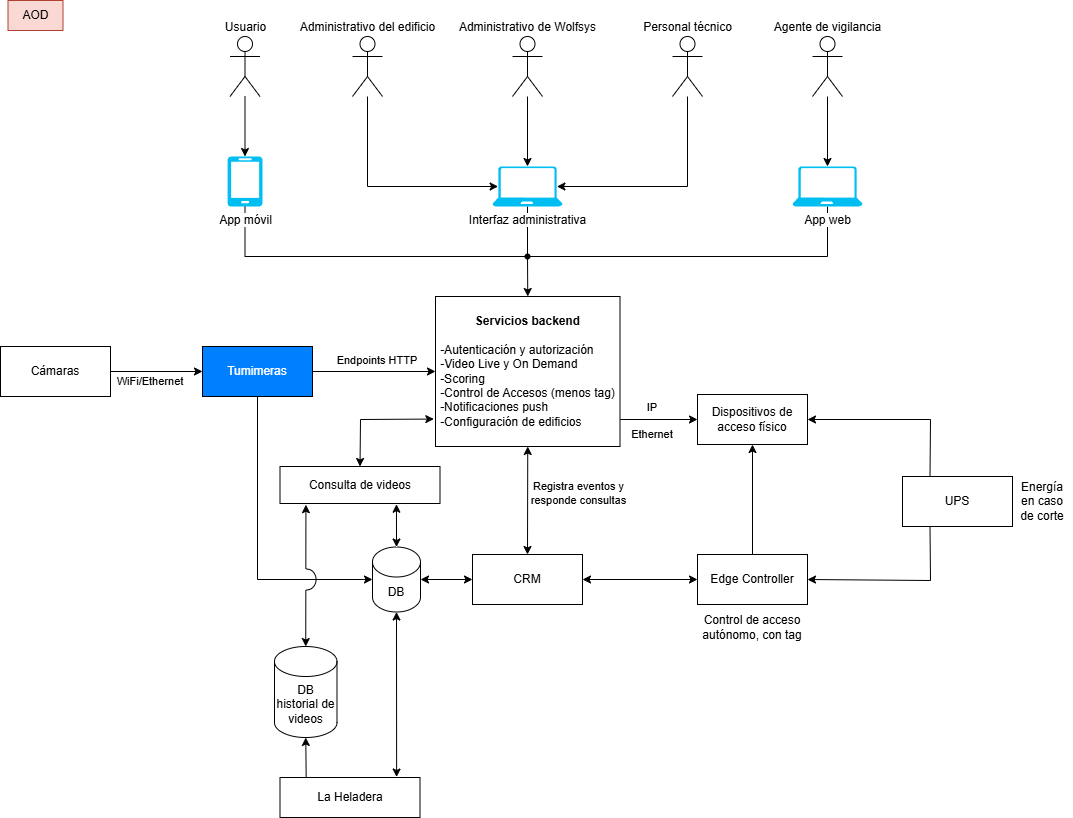

The diagram above was exported from draw.io. Its source (the exported page's mxGraphModel, read from the mxfile embedded in the PNG):
<mxGraphModel dx="1426" dy="823" grid="1" gridSize="10" guides="1" tooltips="1" connect="1" arrows="1" fold="1" page="1" pageScale="1" pageWidth="1169" pageHeight="827" math="0" shadow="0">
  <root>
    <mxCell id="0" />
    <mxCell id="1" parent="0" />
    <mxCell id="2USoUXH-JXkQr2h2Ghpu-1" value="Usuario" style="shape=umlActor;verticalLabelPosition=top;verticalAlign=bottom;html=1;align=center;labelPosition=center;" parent="1" vertex="1">
      <mxGeometry x="229.5" y="46" width="30" height="60" as="geometry" />
    </mxCell>
    <mxCell id="2USoUXH-JXkQr2h2Ghpu-6" value="Administrativo del edificio" style="shape=umlActor;verticalLabelPosition=top;verticalAlign=bottom;html=1;labelPosition=center;align=center;" parent="1" vertex="1">
      <mxGeometry x="352" y="46" width="30" height="60" as="geometry" />
    </mxCell>
    <mxCell id="2USoUXH-JXkQr2h2Ghpu-23" style="edgeStyle=orthogonalEdgeStyle;rounded=0;orthogonalLoop=1;jettySize=auto;html=1;" parent="1" source="2USoUXH-JXkQr2h2Ghpu-7" target="2USoUXH-JXkQr2h2Ghpu-17" edge="1">
      <mxGeometry relative="1" as="geometry" />
    </mxCell>
    <mxCell id="2USoUXH-JXkQr2h2Ghpu-7" value="Agente de vigilancia" style="shape=umlActor;verticalLabelPosition=top;verticalAlign=bottom;html=1;labelPosition=center;align=center;" parent="1" vertex="1">
      <mxGeometry x="812" y="46" width="30" height="60" as="geometry" />
    </mxCell>
    <mxCell id="2USoUXH-JXkQr2h2Ghpu-8" value="Personal técnico" style="shape=umlActor;verticalLabelPosition=top;verticalAlign=bottom;html=1;labelPosition=center;align=center;" parent="1" vertex="1">
      <mxGeometry x="672" y="46" width="30" height="60" as="geometry" />
    </mxCell>
    <mxCell id="2USoUXH-JXkQr2h2Ghpu-12" value="Administrativo de Wolfsys" style="shape=umlActor;verticalLabelPosition=top;verticalAlign=bottom;html=1;labelPosition=center;align=center;" parent="1" vertex="1">
      <mxGeometry x="512" y="46" width="30" height="60" as="geometry" />
    </mxCell>
    <mxCell id="2USoUXH-JXkQr2h2Ghpu-37" style="edgeStyle=orthogonalEdgeStyle;rounded=0;orthogonalLoop=1;jettySize=auto;html=1;entryX=0.397;entryY=0.553;entryDx=0;entryDy=0;entryPerimeter=0;endArrow=none;startFill=0;" parent="1" source="2USoUXH-JXkQr2h2Ghpu-14" target="_ZhD5MY3oaE8I9x_8OGQ-15" edge="1">
      <mxGeometry relative="1" as="geometry">
        <Array as="points">
          <mxPoint x="245" y="266" />
        </Array>
      </mxGeometry>
    </mxCell>
    <mxCell id="2USoUXH-JXkQr2h2Ghpu-14" value="App móvil" style="verticalLabelPosition=bottom;html=1;verticalAlign=top;align=center;strokeColor=none;fillColor=#00BEF2;shape=mxgraph.azure.mobile;pointerEvents=1;labelBackgroundColor=default;" parent="1" vertex="1">
      <mxGeometry x="227" y="166" width="35" height="50" as="geometry" />
    </mxCell>
    <mxCell id="2USoUXH-JXkQr2h2Ghpu-26" style="edgeStyle=orthogonalEdgeStyle;rounded=0;orthogonalLoop=1;jettySize=auto;html=1;entryX=0.497;entryY=0.36;entryDx=0;entryDy=0;entryPerimeter=0;endArrow=none;startFill=0;" parent="1" source="2USoUXH-JXkQr2h2Ghpu-15" target="_ZhD5MY3oaE8I9x_8OGQ-15" edge="1">
      <mxGeometry relative="1" as="geometry">
        <mxPoint x="527" y="356" as="targetPoint" />
      </mxGeometry>
    </mxCell>
    <mxCell id="2USoUXH-JXkQr2h2Ghpu-15" value="Interfaz administrativa" style="verticalLabelPosition=bottom;html=1;verticalAlign=top;align=center;strokeColor=none;fillColor=#00BEF2;shape=mxgraph.azure.laptop;pointerEvents=1;labelBackgroundColor=default;" parent="1" vertex="1">
      <mxGeometry x="492" y="176" width="70" height="40" as="geometry" />
    </mxCell>
    <mxCell id="2USoUXH-JXkQr2h2Ghpu-36" style="edgeStyle=orthogonalEdgeStyle;rounded=0;orthogonalLoop=1;jettySize=auto;html=1;entryX=0.61;entryY=0.567;entryDx=0;entryDy=0;entryPerimeter=0;endArrow=none;startFill=0;" parent="1" source="2USoUXH-JXkQr2h2Ghpu-17" target="_ZhD5MY3oaE8I9x_8OGQ-15" edge="1">
      <mxGeometry relative="1" as="geometry">
        <Array as="points">
          <mxPoint x="827" y="266" />
        </Array>
      </mxGeometry>
    </mxCell>
    <mxCell id="2USoUXH-JXkQr2h2Ghpu-17" value="App web" style="verticalLabelPosition=bottom;html=1;verticalAlign=top;align=center;strokeColor=none;fillColor=#00BEF2;shape=mxgraph.azure.laptop;pointerEvents=1;labelBackgroundColor=default;" parent="1" vertex="1">
      <mxGeometry x="792" y="176" width="70" height="40" as="geometry" />
    </mxCell>
    <mxCell id="2USoUXH-JXkQr2h2Ghpu-19" style="rounded=0;orthogonalLoop=1;jettySize=auto;html=1;entryX=0.5;entryY=0;entryDx=0;entryDy=0;entryPerimeter=0;" parent="1" source="2USoUXH-JXkQr2h2Ghpu-1" target="2USoUXH-JXkQr2h2Ghpu-14" edge="1">
      <mxGeometry relative="1" as="geometry" />
    </mxCell>
    <mxCell id="2USoUXH-JXkQr2h2Ghpu-21" style="rounded=0;orthogonalLoop=1;jettySize=auto;html=1;entryX=0.5;entryY=0;entryDx=0;entryDy=0;entryPerimeter=0;" parent="1" source="2USoUXH-JXkQr2h2Ghpu-12" target="2USoUXH-JXkQr2h2Ghpu-15" edge="1">
      <mxGeometry relative="1" as="geometry" />
    </mxCell>
    <mxCell id="2USoUXH-JXkQr2h2Ghpu-22" style="rounded=0;orthogonalLoop=1;jettySize=auto;html=1;entryX=0.92;entryY=0.5;entryDx=0;entryDy=0;entryPerimeter=0;" parent="1" source="2USoUXH-JXkQr2h2Ghpu-8" target="2USoUXH-JXkQr2h2Ghpu-15" edge="1">
      <mxGeometry relative="1" as="geometry">
        <Array as="points">
          <mxPoint x="687" y="196" />
        </Array>
      </mxGeometry>
    </mxCell>
    <mxCell id="2USoUXH-JXkQr2h2Ghpu-24" style="rounded=0;orthogonalLoop=1;jettySize=auto;html=1;entryX=0.08;entryY=0.5;entryDx=0;entryDy=0;entryPerimeter=0;" parent="1" source="2USoUXH-JXkQr2h2Ghpu-6" target="2USoUXH-JXkQr2h2Ghpu-15" edge="1">
      <mxGeometry relative="1" as="geometry">
        <Array as="points">
          <mxPoint x="367" y="196" />
        </Array>
      </mxGeometry>
    </mxCell>
    <mxCell id="2USoUXH-JXkQr2h2Ghpu-66" style="rounded=0;orthogonalLoop=1;jettySize=auto;html=1;exitX=0.5;exitY=1;exitDx=0;exitDy=0;entryX=0.5;entryY=0;entryDx=0;entryDy=0;startArrow=classic;startFill=1;" parent="1" source="2USoUXH-JXkQr2h2Ghpu-35" target="2USoUXH-JXkQr2h2Ghpu-60" edge="1">
      <mxGeometry relative="1" as="geometry" />
    </mxCell>
    <mxCell id="2USoUXH-JXkQr2h2Ghpu-35" value="&lt;b&gt;Servicios backend&lt;/b&gt;&lt;div&gt;&lt;b&gt;&lt;br&gt;&lt;/b&gt;&lt;div style=&quot;text-align: left;&quot;&gt;-Autenticación y autorización&lt;/div&gt;&lt;div style=&quot;text-align: left;&quot;&gt;-&lt;span style=&quot;background-color: transparent; color: light-dark(rgb(0, 0, 0), rgb(255, 255, 255));&quot;&gt;Video Live y On Demand&lt;/span&gt;&lt;span style=&quot;background-color: transparent; color: light-dark(rgb(0, 0, 0), rgb(255, 255, 255));&quot;&gt;&amp;nbsp;&lt;/span&gt;&lt;/div&gt;&lt;div style=&quot;text-align: left;&quot;&gt;&lt;span style=&quot;background-color: transparent; color: light-dark(rgb(0, 0, 0), rgb(255, 255, 255));&quot;&gt;-Scoring&lt;/span&gt;&lt;/div&gt;&lt;div style=&quot;text-align: left;&quot;&gt;&lt;span style=&quot;background-color: transparent; color: light-dark(rgb(0, 0, 0), rgb(255, 255, 255));&quot;&gt;-Control de Accesos (menos tag)&lt;/span&gt;&lt;/div&gt;&lt;div style=&quot;text-align: left;&quot;&gt;&lt;span style=&quot;background-color: transparent; color: light-dark(rgb(0, 0, 0), rgb(255, 255, 255));&quot;&gt;-Notificaciones&lt;/span&gt;&lt;span style=&quot;background-color: transparent; color: light-dark(rgb(0, 0, 0), rgb(255, 255, 255));&quot;&gt;&amp;nbsp;push&lt;/span&gt;&lt;/div&gt;&lt;div style=&quot;text-align: left;&quot;&gt;&lt;span style=&quot;background-color: transparent; color: light-dark(rgb(0, 0, 0), rgb(255, 255, 255));&quot;&gt;-Configuración&lt;/span&gt;&lt;span style=&quot;background-color: transparent; color: light-dark(rgb(0, 0, 0), rgb(255, 255, 255));&quot; class=&quot;Apple-converted-space&quot;&gt;&amp;nbsp;de edificios&lt;/span&gt;&lt;/div&gt;&lt;/div&gt;" style="html=1;whiteSpace=wrap;" parent="1" vertex="1">
      <mxGeometry x="435" y="306" width="184.5" height="150" as="geometry" />
    </mxCell>
    <mxCell id="2USoUXH-JXkQr2h2Ghpu-49" style="rounded=0;orthogonalLoop=1;jettySize=auto;html=1;entryX=0.5;entryY=1;entryDx=0;entryDy=0;" parent="1" source="2USoUXH-JXkQr2h2Ghpu-39" target="2USoUXH-JXkQr2h2Ghpu-42" edge="1">
      <mxGeometry relative="1" as="geometry" />
    </mxCell>
    <mxCell id="2USoUXH-JXkQr2h2Ghpu-39" value="Edge Controller" style="html=1;whiteSpace=wrap;" parent="1" vertex="1">
      <mxGeometry x="697" y="564" width="110" height="50" as="geometry" />
    </mxCell>
    <mxCell id="2USoUXH-JXkQr2h2Ghpu-64" style="rounded=0;orthogonalLoop=1;jettySize=auto;html=1;exitX=1;exitY=0.5;exitDx=0;exitDy=0;entryX=0;entryY=0.5;entryDx=0;entryDy=0;" parent="1" source="2USoUXH-JXkQr2h2Ghpu-40" target="2USoUXH-JXkQr2h2Ghpu-35" edge="1">
      <mxGeometry relative="1" as="geometry" />
    </mxCell>
    <mxCell id="2USoUXH-JXkQr2h2Ghpu-69" style="rounded=0;orthogonalLoop=1;jettySize=auto;html=1;exitX=0.5;exitY=1;exitDx=0;exitDy=0;entryX=0;entryY=0.5;entryDx=0;entryDy=0;entryPerimeter=0;" parent="1" source="2USoUXH-JXkQr2h2Ghpu-40" target="2USoUXH-JXkQr2h2Ghpu-45" edge="1">
      <mxGeometry relative="1" as="geometry">
        <Array as="points">
          <mxPoint x="257" y="589" />
        </Array>
        <mxPoint x="260" y="455" as="sourcePoint" />
      </mxGeometry>
    </mxCell>
    <mxCell id="2USoUXH-JXkQr2h2Ghpu-40" value="Tumimeras" style="html=1;whiteSpace=wrap;labelBackgroundColor=none;fontColor=light-dark(#ffffff, #ededed);fillColor=#007FFF;" parent="1" vertex="1">
      <mxGeometry x="202" y="356" width="110" height="50" as="geometry" />
    </mxCell>
    <mxCell id="2USoUXH-JXkQr2h2Ghpu-58" style="rounded=0;orthogonalLoop=1;jettySize=auto;html=1;exitX=1;exitY=0.5;exitDx=0;exitDy=0;entryX=0;entryY=0.5;entryDx=0;entryDy=0;" parent="1" source="2USoUXH-JXkQr2h2Ghpu-41" target="2USoUXH-JXkQr2h2Ghpu-40" edge="1">
      <mxGeometry relative="1" as="geometry" />
    </mxCell>
    <mxCell id="2USoUXH-JXkQr2h2Ghpu-41" value="Cámaras" style="html=1;whiteSpace=wrap;" parent="1" vertex="1">
      <mxGeometry y="356" width="110" height="50" as="geometry" />
    </mxCell>
    <mxCell id="2USoUXH-JXkQr2h2Ghpu-42" value="Dispositivos de acceso físico" style="html=1;whiteSpace=wrap;" parent="1" vertex="1">
      <mxGeometry x="697" y="404" width="110" height="50" as="geometry" />
    </mxCell>
    <mxCell id="2USoUXH-JXkQr2h2Ghpu-45" value="DB" style="shape=cylinder3;whiteSpace=wrap;html=1;boundedLbl=1;backgroundOutline=1;size=15;" parent="1" vertex="1">
      <mxGeometry x="372" y="556.5" width="48" height="65" as="geometry" />
    </mxCell>
    <mxCell id="2USoUXH-JXkQr2h2Ghpu-55" style="rounded=0;orthogonalLoop=1;jettySize=auto;html=1;exitX=0.25;exitY=1;exitDx=0;exitDy=0;entryX=1;entryY=0.5;entryDx=0;entryDy=0;" parent="1" source="2USoUXH-JXkQr2h2Ghpu-54" target="2USoUXH-JXkQr2h2Ghpu-39" edge="1">
      <mxGeometry relative="1" as="geometry">
        <mxPoint x="929.5" y="558" as="sourcePoint" />
        <Array as="points">
          <mxPoint x="930" y="590" />
        </Array>
      </mxGeometry>
    </mxCell>
    <mxCell id="2USoUXH-JXkQr2h2Ghpu-56" style="rounded=0;orthogonalLoop=1;jettySize=auto;html=1;entryX=1;entryY=0.5;entryDx=0;entryDy=0;exitX=0.25;exitY=0;exitDx=0;exitDy=0;" parent="1" source="2USoUXH-JXkQr2h2Ghpu-54" target="2USoUXH-JXkQr2h2Ghpu-42" edge="1">
      <mxGeometry relative="1" as="geometry">
        <Array as="points">
          <mxPoint x="930" y="429" />
        </Array>
      </mxGeometry>
    </mxCell>
    <mxCell id="2USoUXH-JXkQr2h2Ghpu-54" value="UPS" style="html=1;whiteSpace=wrap;" parent="1" vertex="1">
      <mxGeometry x="902" y="486" width="110" height="50" as="geometry" />
    </mxCell>
    <mxCell id="2USoUXH-JXkQr2h2Ghpu-67" style="rounded=0;orthogonalLoop=1;jettySize=auto;html=1;exitX=1;exitY=0.5;exitDx=0;exitDy=0;entryX=0;entryY=0.5;entryDx=0;entryDy=0;startArrow=classic;startFill=1;" parent="1" source="2USoUXH-JXkQr2h2Ghpu-60" target="2USoUXH-JXkQr2h2Ghpu-39" edge="1">
      <mxGeometry relative="1" as="geometry" />
    </mxCell>
    <mxCell id="2USoUXH-JXkQr2h2Ghpu-60" value="CRM" style="html=1;whiteSpace=wrap;" parent="1" vertex="1">
      <mxGeometry x="472" y="564" width="110" height="50" as="geometry" />
    </mxCell>
    <mxCell id="2USoUXH-JXkQr2h2Ghpu-61" style="rounded=0;orthogonalLoop=1;jettySize=auto;html=1;exitX=0;exitY=0.5;exitDx=0;exitDy=0;entryX=1;entryY=0.5;entryDx=0;entryDy=0;entryPerimeter=0;startArrow=classic;startFill=1;" parent="1" source="2USoUXH-JXkQr2h2Ghpu-60" target="2USoUXH-JXkQr2h2Ghpu-45" edge="1">
      <mxGeometry relative="1" as="geometry" />
    </mxCell>
    <mxCell id="_ZhD5MY3oaE8I9x_8OGQ-1" value="AOD" style="rounded=0;whiteSpace=wrap;html=1;fillColor=#fad9d5;strokeColor=#ae4132;" parent="1" vertex="1">
      <mxGeometry x="7.5" y="10" width="55" height="30" as="geometry" />
    </mxCell>
    <mxCell id="_ZhD5MY3oaE8I9x_8OGQ-5" value="" style="endArrow=classic;html=1;rounded=0;exitX=1.001;exitY=0.82;exitDx=0;exitDy=0;exitPerimeter=0;entryX=0;entryY=0.5;entryDx=0;entryDy=0;" parent="1" source="2USoUXH-JXkQr2h2Ghpu-35" target="2USoUXH-JXkQr2h2Ghpu-42" edge="1">
      <mxGeometry width="50" height="50" relative="1" as="geometry">
        <mxPoint x="737" y="376" as="sourcePoint" />
        <mxPoint x="787" y="326" as="targetPoint" />
      </mxGeometry>
    </mxCell>
    <mxCell id="_ZhD5MY3oaE8I9x_8OGQ-6" value="Endpoints HTTP" style="text;html=1;align=center;verticalAlign=middle;whiteSpace=wrap;rounded=0;fontSize=11;" parent="1" vertex="1">
      <mxGeometry x="327" y="359" width="100" height="21" as="geometry" />
    </mxCell>
    <mxCell id="_ZhD5MY3oaE8I9x_8OGQ-7" value="" style="endArrow=classic;html=1;rounded=0;entryX=-0.009;entryY=0.817;entryDx=0;entryDy=0;entryPerimeter=0;exitX=0.5;exitY=0;exitDx=0;exitDy=0;startArrow=classic;startFill=1;" parent="1" source="_ZhD5MY3oaE8I9x_8OGQ-8" target="2USoUXH-JXkQr2h2Ghpu-35" edge="1">
      <mxGeometry width="50" height="50" relative="1" as="geometry">
        <mxPoint x="359.5" y="446" as="sourcePoint" />
        <mxPoint x="417" y="436.80000000000007" as="targetPoint" />
        <Array as="points">
          <mxPoint x="360" y="429" />
        </Array>
      </mxGeometry>
    </mxCell>
    <mxCell id="_ZhD5MY3oaE8I9x_8OGQ-8" value="Consulta de videos" style="html=1;whiteSpace=wrap;" parent="1" vertex="1">
      <mxGeometry x="279.5" y="476" width="160" height="37" as="geometry" />
    </mxCell>
    <mxCell id="_ZhD5MY3oaE8I9x_8OGQ-9" value="" style="endArrow=classic;html=1;rounded=0;exitX=0.728;exitY=1.02;exitDx=0;exitDy=0;entryX=0.5;entryY=0;entryDx=0;entryDy=0;entryPerimeter=0;startArrow=classic;startFill=1;exitPerimeter=0;endFill=1;" parent="1" source="_ZhD5MY3oaE8I9x_8OGQ-8" target="2USoUXH-JXkQr2h2Ghpu-45" edge="1">
      <mxGeometry width="50" height="50" relative="1" as="geometry">
        <mxPoint x="270" y="566" as="sourcePoint" />
        <mxPoint x="320" y="516" as="targetPoint" />
      </mxGeometry>
    </mxCell>
    <mxCell id="_ZhD5MY3oaE8I9x_8OGQ-10" value="DB historial de videos" style="shape=cylinder3;whiteSpace=wrap;html=1;boundedLbl=1;backgroundOutline=1;size=15;" parent="1" vertex="1">
      <mxGeometry x="274" y="656" width="62.5" height="91" as="geometry" />
    </mxCell>
    <mxCell id="_ZhD5MY3oaE8I9x_8OGQ-11" value="" style="endArrow=classic;html=1;rounded=0;entryX=0.5;entryY=0;entryDx=0;entryDy=0;entryPerimeter=0;jumpStyle=arc;jumpSize=21;startFill=1;startArrow=classic;exitX=0.162;exitY=1.032;exitDx=0;exitDy=0;exitPerimeter=0;endFill=1;" parent="1" source="_ZhD5MY3oaE8I9x_8OGQ-8" target="_ZhD5MY3oaE8I9x_8OGQ-10" edge="1">
      <mxGeometry width="50" height="50" relative="1" as="geometry">
        <mxPoint x="300" y="540" as="sourcePoint" />
        <mxPoint x="350" y="542" as="targetPoint" />
      </mxGeometry>
    </mxCell>
    <mxCell id="_ZhD5MY3oaE8I9x_8OGQ-12" value="La Heladera" style="html=1;whiteSpace=wrap;" parent="1" vertex="1">
      <mxGeometry x="279.5" y="787" width="140" height="40" as="geometry" />
    </mxCell>
    <mxCell id="_ZhD5MY3oaE8I9x_8OGQ-13" value="" style="endArrow=classic;html=1;rounded=0;exitX=0.5;exitY=1;exitDx=0;exitDy=0;exitPerimeter=0;entryX=0.833;entryY=-0.012;entryDx=0;entryDy=0;entryPerimeter=0;startArrow=classic;startFill=1;" parent="1" source="2USoUXH-JXkQr2h2Ghpu-45" target="_ZhD5MY3oaE8I9x_8OGQ-12" edge="1">
      <mxGeometry width="50" height="50" relative="1" as="geometry">
        <mxPoint x="410" y="750" as="sourcePoint" />
        <mxPoint x="460" y="700" as="targetPoint" />
      </mxGeometry>
    </mxCell>
    <mxCell id="_ZhD5MY3oaE8I9x_8OGQ-14" value="" style="endArrow=classic;html=1;rounded=0;exitX=0.187;exitY=0.01;exitDx=0;exitDy=0;exitPerimeter=0;entryX=0.5;entryY=1;entryDx=0;entryDy=0;entryPerimeter=0;" parent="1" source="_ZhD5MY3oaE8I9x_8OGQ-12" target="_ZhD5MY3oaE8I9x_8OGQ-10" edge="1">
      <mxGeometry width="50" height="50" relative="1" as="geometry">
        <mxPoint x="230" y="780" as="sourcePoint" />
        <mxPoint x="280" y="730" as="targetPoint" />
      </mxGeometry>
    </mxCell>
    <mxCell id="_ZhD5MY3oaE8I9x_8OGQ-16" style="rounded=0;orthogonalLoop=1;jettySize=auto;html=1;entryX=0.5;entryY=0;entryDx=0;entryDy=0;" parent="1" source="_ZhD5MY3oaE8I9x_8OGQ-15" target="2USoUXH-JXkQr2h2Ghpu-35" edge="1">
      <mxGeometry relative="1" as="geometry" />
    </mxCell>
    <mxCell id="_ZhD5MY3oaE8I9x_8OGQ-15" value="" style="shape=waypoint;sketch=0;fillStyle=solid;size=6;pointerEvents=1;points=[];fillColor=none;resizable=0;rotatable=0;perimeter=centerPerimeter;snapToPoint=1;" parent="1" vertex="1">
      <mxGeometry x="517" y="256" width="20" height="20" as="geometry" />
    </mxCell>
    <mxCell id="_ZhD5MY3oaE8I9x_8OGQ-18" value="Registra eventos y responde consultas" style="text;html=1;align=center;verticalAlign=middle;whiteSpace=wrap;rounded=0;fontSize=11;" parent="1" vertex="1">
      <mxGeometry x="517" y="486" width="123" height="34" as="geometry" />
    </mxCell>
    <mxCell id="_ZhD5MY3oaE8I9x_8OGQ-19" value="WiFi/Ethernet" style="text;html=1;align=center;verticalAlign=middle;whiteSpace=wrap;rounded=0;fontSize=11;" parent="1" vertex="1">
      <mxGeometry x="100" y="380" width="100" height="21" as="geometry" />
    </mxCell>
    <mxCell id="_ZhD5MY3oaE8I9x_8OGQ-20" value="Ethernet" style="text;html=1;align=center;verticalAlign=middle;whiteSpace=wrap;rounded=0;fontSize=11;" parent="1" vertex="1">
      <mxGeometry x="602" y="433" width="100" height="21" as="geometry" />
    </mxCell>
    <mxCell id="_ZhD5MY3oaE8I9x_8OGQ-21" value="IP" style="text;html=1;align=center;verticalAlign=middle;whiteSpace=wrap;rounded=0;fontSize=11;" parent="1" vertex="1">
      <mxGeometry x="602" y="406" width="100" height="21" as="geometry" />
    </mxCell>
    <mxCell id="_ZhD5MY3oaE8I9x_8OGQ-22" value="Energía en caso de corte" style="text;html=1;align=center;verticalAlign=middle;whiteSpace=wrap;rounded=0;" parent="1" vertex="1">
      <mxGeometry x="1012" y="496" width="60" height="30" as="geometry" />
    </mxCell>
    <mxCell id="_ZhD5MY3oaE8I9x_8OGQ-23" value="Control de acceso autónomo, con tag" style="text;html=1;align=center;verticalAlign=middle;whiteSpace=wrap;rounded=0;" parent="1" vertex="1">
      <mxGeometry x="688" y="621.5" width="128" height="30" as="geometry" />
    </mxCell>
  </root>
</mxGraphModel>